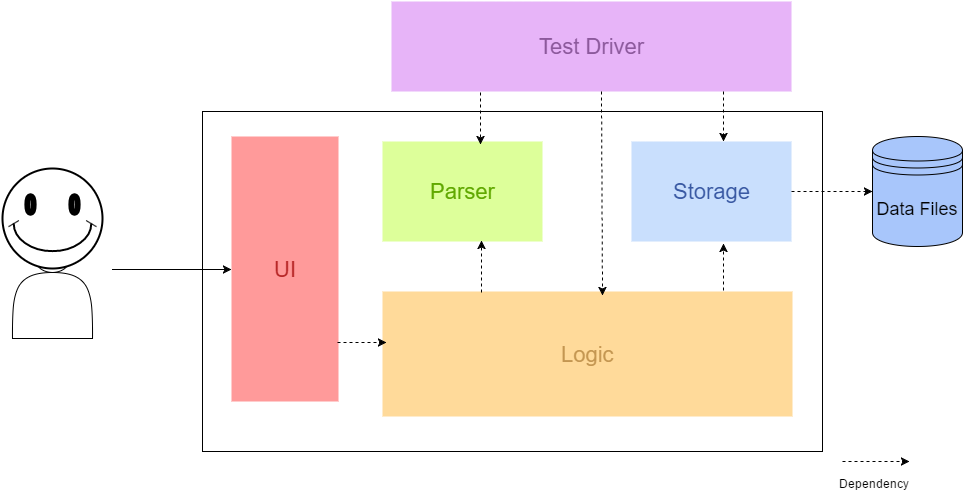

The diagram above was exported from draw.io. Its source (the exported page's mxGraphModel, read from the mxfile embedded in the PNG):
<mxGraphModel dx="1430" dy="736" grid="1" gridSize="10" guides="1" tooltips="1" connect="1" arrows="1" fold="1" page="1" pageScale="1" pageWidth="826" pageHeight="1169" background="#ffffff" math="0">
  <root>
    <mxCell id="0" />
    <mxCell id="1" parent="0" />
    <mxCell id="13" value="" style="whiteSpace=wrap;html=1;fillColor=none;strokeColor=#000000;" parent="1" vertex="1">
      <mxGeometry x="240" y="200" width="620" height="340" as="geometry" />
    </mxCell>
    <mxCell id="2" value="&lt;font style=&quot;font-size: 22px&quot; color=&quot;#8c599c&quot;&gt;Test Driver&lt;/font&gt;" style="html=1;fillColor=#E7B4F8;strokeColor=none;" parent="1" vertex="1">
      <mxGeometry x="429" y="90" width="400" height="90" as="geometry" />
    </mxCell>
    <mxCell id="3" value="&lt;font style=&quot;font-size: 22px&quot; color=&quot;#3959a3&quot;&gt;Storage&lt;/font&gt;" style="html=1;fillColor=#c9dffd;strokeColor=none;" parent="1" vertex="1">
      <mxGeometry x="669" y="230" width="160" height="100" as="geometry" />
    </mxCell>
    <mxCell id="5" value="&lt;font style=&quot;font-size: 22px&quot; color=&quot;#c49651&quot;&gt;Logic&lt;/font&gt;" style="html=1;gradientColor=none;fillColor=#ffda9a;strokeColor=none;" parent="1" vertex="1">
      <mxGeometry x="420" y="380" width="410" height="125" as="geometry" />
    </mxCell>
    <mxCell id="7" value="&lt;font style=&quot;font-size: 22px&quot; color=&quot;#b82828&quot;&gt;UI&lt;/font&gt;" style="html=1;gradientColor=none;fillColor=#ff9a9a;strokeColor=none;" parent="1" vertex="1">
      <mxGeometry x="269" y="225" width="107" height="265" as="geometry" />
    </mxCell>
    <mxCell id="15" value="" style="shape=actor;whiteSpace=wrap;html=1;fillColor=none;gradientColor=none;" parent="1" vertex="1">
      <mxGeometry x="50" y="317" width="80" height="110" as="geometry" />
    </mxCell>
    <mxCell id="16" value="" style="verticalLabelPosition=bottom;verticalAlign=top;html=1;strokeWidth=2;shape=mxgraph.basic.smiley;fillColor=#ffffff;strokeColor=#000000;" parent="1" vertex="1">
      <mxGeometry x="40" y="257" width="100" height="100" as="geometry" />
    </mxCell>
    <mxCell id="17" value="" style="endArrow=classic;html=1;entryX=0;entryY=0.5;" parent="1" target="7" edge="1">
      <mxGeometry width="50" height="50" relative="1" as="geometry">
        <mxPoint x="150" y="358" as="sourcePoint" />
        <mxPoint x="60" y="10" as="targetPoint" />
      </mxGeometry>
    </mxCell>
    <mxCell id="9" value="&lt;font style=&quot;font-size: 18px&quot;&gt;Data Files&lt;/font&gt;" style="shape=datastore;whiteSpace=wrap;html=1;fillColor=#a8c6fb;gradientColor=none;" parent="1" vertex="1">
      <mxGeometry x="910" y="225" width="90" height="110" as="geometry" />
    </mxCell>
    <mxCell id="22" value="" style="endArrow=classic;html=1;rotation=90;entryX=0;entryY=0.5;dashed=1;" parent="1" source="3" target="9" edge="1">
      <mxGeometry x="820" y="433" width="50" height="50" as="geometry">
        <mxPoint x="828" y="405" as="sourcePoint" />
        <mxPoint x="901" y="434.84831214379653" as="targetPoint" />
      </mxGeometry>
    </mxCell>
    <mxCell id="30" value="" style="endArrow=classic;html=1;dashed=1;" parent="1" edge="1">
      <mxGeometry width="50" height="50" relative="1" as="geometry">
        <mxPoint x="880" y="550" as="sourcePoint" />
        <mxPoint x="947" y="550" as="targetPoint" />
      </mxGeometry>
    </mxCell>
    <mxCell id="31" value="Dependency" style="text;html=1;resizable=0;points=[];autosize=1;align=left;verticalAlign=top;spacingTop=-4;" parent="1" vertex="1">
      <mxGeometry x="875" y="565" width="80" height="20" as="geometry" />
    </mxCell>
    <mxCell id="32" value="&lt;font style=&quot;font-size: 22px&quot; color=&quot;#60a800&quot;&gt;Parser&lt;/font&gt;" style="html=1;gradientColor=none;fillColor=#DDFF9A;strokeColor=none;" parent="1" vertex="1">
      <mxGeometry x="420" y="230" width="160" height="100" as="geometry" />
    </mxCell>
    <mxCell id="33" value="" style="endArrow=classic;html=1;dashed=1;exitX=0.223;exitY=1.011;exitPerimeter=0;" parent="1" source="2" edge="1">
      <mxGeometry width="50" height="50" relative="1" as="geometry">
        <mxPoint x="260" y="60" as="sourcePoint" />
        <mxPoint x="518" y="233" as="targetPoint" />
      </mxGeometry>
    </mxCell>
    <mxCell id="34" value="" style="endArrow=classic;html=1;dashed=1;entryX=0.009;entryY=0.408;entryPerimeter=0;" parent="1" target="5" edge="1">
      <mxGeometry width="50" height="50" relative="1" as="geometry">
        <mxPoint x="375" y="431" as="sourcePoint" />
        <mxPoint x="340" y="232" as="targetPoint" />
      </mxGeometry>
    </mxCell>
    <mxCell id="36" value="" style="endArrow=classic;html=1;dashed=1;entryX=0.619;entryY=0.99;entryPerimeter=0;" parent="1" target="32" edge="1">
      <mxGeometry width="50" height="50" relative="1" as="geometry">
        <mxPoint x="519" y="381" as="sourcePoint" />
        <mxPoint x="477" y="320" as="targetPoint" />
      </mxGeometry>
    </mxCell>
    <mxCell id="38" value="" style="endArrow=classic;html=1;dashed=1;exitX=0.83;exitY=1;exitPerimeter=0;" parent="1" source="2" edge="1">
      <mxGeometry width="50" height="50" relative="1" as="geometry">
        <mxPoint x="699" y="185" as="sourcePoint" />
        <mxPoint x="761" y="230" as="targetPoint" />
      </mxGeometry>
    </mxCell>
    <mxCell id="40" value="" style="endArrow=classic;html=1;dashed=1;exitX=0.525;exitY=1;exitPerimeter=0;entryX=0.537;entryY=0.032;entryPerimeter=0;" parent="1" source="2" target="5" edge="1">
      <mxGeometry width="50" height="50" relative="1" as="geometry">
        <mxPoint x="190" y="160" as="sourcePoint" />
        <mxPoint x="240" y="110" as="targetPoint" />
      </mxGeometry>
    </mxCell>
    <mxCell id="42" value="" style="endArrow=classic;html=1;exitX=0.832;exitY=-0.008;exitPerimeter=0;entryX=0.575;entryY=1.018;entryPerimeter=0;dashed=1;" parent="1" source="5" target="3" edge="1">
      <mxGeometry width="50" height="50" relative="1" as="geometry">
        <mxPoint x="250" y="160" as="sourcePoint" />
        <mxPoint x="300" y="110" as="targetPoint" />
      </mxGeometry>
    </mxCell>
  </root>
</mxGraphModel>